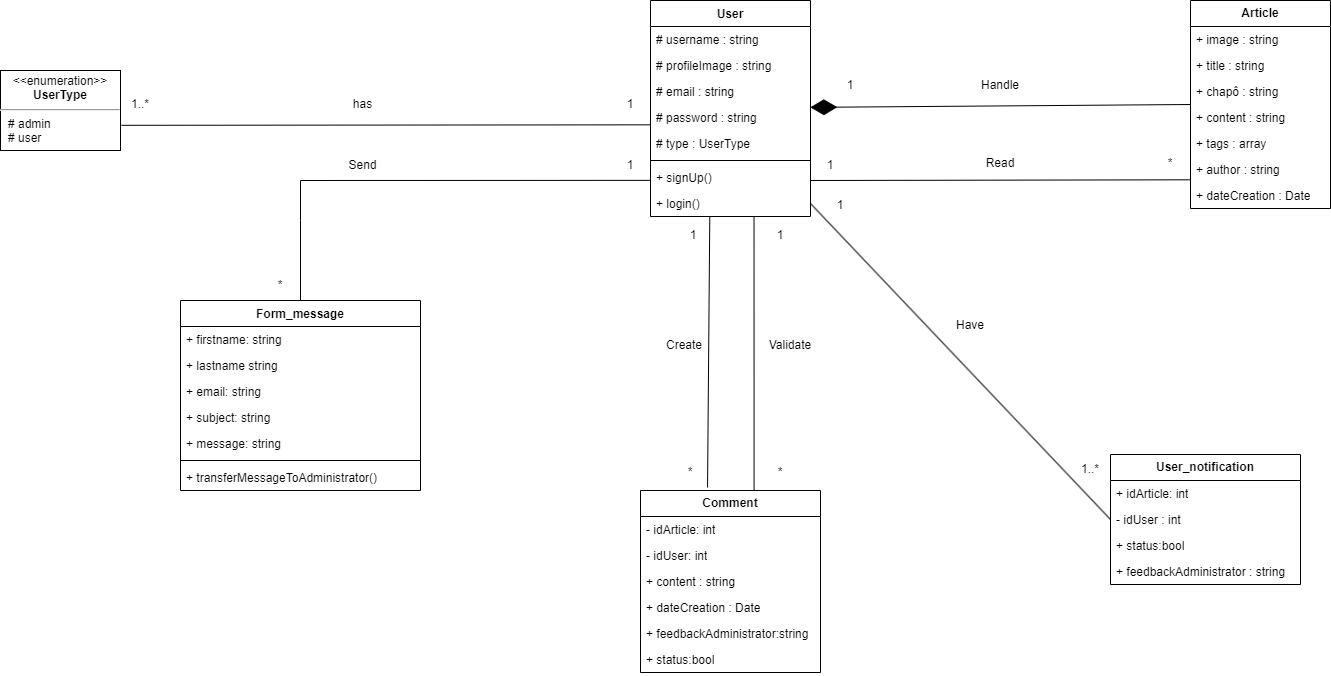

The diagram above was exported from draw.io. Its source (the exported page's mxGraphModel, read from the mxfile embedded in the PNG):
<mxGraphModel dx="2787" dy="986" grid="1" gridSize="10" guides="1" tooltips="1" connect="1" arrows="1" fold="1" page="1" pageScale="1" pageWidth="1100" pageHeight="850" math="0" shadow="0">
  <root>
    <mxCell id="0" />
    <mxCell id="1" parent="0" />
    <mxCell id="0y41DX8hIv1AumUrzRSw-1" value="User" style="swimlane;fontStyle=1;align=center;verticalAlign=top;childLayout=stackLayout;horizontal=1;startSize=26;horizontalStack=0;resizeParent=1;resizeParentMax=0;resizeLast=0;collapsible=1;marginBottom=0;whiteSpace=wrap;html=1;" parent="1" vertex="1">
      <mxGeometry x="40" y="10" width="160" height="216" as="geometry" />
    </mxCell>
    <mxCell id="0y41DX8hIv1AumUrzRSw-19" value="# username : string" style="text;strokeColor=none;fillColor=none;align=left;verticalAlign=top;spacingLeft=4;spacingRight=4;overflow=hidden;rotatable=0;points=[[0,0.5],[1,0.5]];portConstraint=eastwest;whiteSpace=wrap;html=1;" parent="0y41DX8hIv1AumUrzRSw-1" vertex="1">
      <mxGeometry y="26" width="160" height="26" as="geometry" />
    </mxCell>
    <mxCell id="0y41DX8hIv1AumUrzRSw-20" value="# profileImage : string" style="text;strokeColor=none;fillColor=none;align=left;verticalAlign=top;spacingLeft=4;spacingRight=4;overflow=hidden;rotatable=0;points=[[0,0.5],[1,0.5]];portConstraint=eastwest;whiteSpace=wrap;html=1;" parent="0y41DX8hIv1AumUrzRSw-1" vertex="1">
      <mxGeometry y="52" width="160" height="26" as="geometry" />
    </mxCell>
    <mxCell id="0y41DX8hIv1AumUrzRSw-2" value="# email : string" style="text;strokeColor=none;fillColor=none;align=left;verticalAlign=top;spacingLeft=4;spacingRight=4;overflow=hidden;rotatable=0;points=[[0,0.5],[1,0.5]];portConstraint=eastwest;whiteSpace=wrap;html=1;" parent="0y41DX8hIv1AumUrzRSw-1" vertex="1">
      <mxGeometry y="78" width="160" height="26" as="geometry" />
    </mxCell>
    <mxCell id="0y41DX8hIv1AumUrzRSw-9" value="# password : string" style="text;strokeColor=none;fillColor=none;align=left;verticalAlign=top;spacingLeft=4;spacingRight=4;overflow=hidden;rotatable=0;points=[[0,0.5],[1,0.5]];portConstraint=eastwest;whiteSpace=wrap;html=1;" parent="0y41DX8hIv1AumUrzRSw-1" vertex="1">
      <mxGeometry y="104" width="160" height="26" as="geometry" />
    </mxCell>
    <mxCell id="0y41DX8hIv1AumUrzRSw-10" value="# type : UserType" style="text;strokeColor=none;fillColor=none;align=left;verticalAlign=top;spacingLeft=4;spacingRight=4;overflow=hidden;rotatable=0;points=[[0,0.5],[1,0.5]];portConstraint=eastwest;whiteSpace=wrap;html=1;" parent="0y41DX8hIv1AumUrzRSw-1" vertex="1">
      <mxGeometry y="130" width="160" height="26" as="geometry" />
    </mxCell>
    <mxCell id="0y41DX8hIv1AumUrzRSw-3" value="" style="line;strokeWidth=1;fillColor=none;align=left;verticalAlign=middle;spacingTop=-1;spacingLeft=3;spacingRight=3;rotatable=0;labelPosition=right;points=[];portConstraint=eastwest;strokeColor=inherit;" parent="0y41DX8hIv1AumUrzRSw-1" vertex="1">
      <mxGeometry y="156" width="160" height="8" as="geometry" />
    </mxCell>
    <mxCell id="0y41DX8hIv1AumUrzRSw-4" value="+ signUp()&amp;nbsp;" style="text;strokeColor=none;fillColor=none;align=left;verticalAlign=top;spacingLeft=4;spacingRight=4;overflow=hidden;rotatable=0;points=[[0,0.5],[1,0.5]];portConstraint=eastwest;whiteSpace=wrap;html=1;" parent="0y41DX8hIv1AumUrzRSw-1" vertex="1">
      <mxGeometry y="164" width="160" height="26" as="geometry" />
    </mxCell>
    <mxCell id="0y41DX8hIv1AumUrzRSw-11" value="+ login()" style="text;strokeColor=none;fillColor=none;align=left;verticalAlign=top;spacingLeft=4;spacingRight=4;overflow=hidden;rotatable=0;points=[[0,0.5],[1,0.5]];portConstraint=eastwest;whiteSpace=wrap;html=1;" parent="0y41DX8hIv1AumUrzRSw-1" vertex="1">
      <mxGeometry y="190" width="160" height="26" as="geometry" />
    </mxCell>
    <mxCell id="0y41DX8hIv1AumUrzRSw-38" value="&lt;b&gt;Article&lt;/b&gt;" style="swimlane;fontStyle=0;childLayout=stackLayout;horizontal=1;startSize=26;fillColor=none;horizontalStack=0;resizeParent=1;resizeParentMax=0;resizeLast=0;collapsible=1;marginBottom=0;whiteSpace=wrap;html=1;" parent="1" vertex="1">
      <mxGeometry x="580" y="10" width="140" height="208" as="geometry" />
    </mxCell>
    <mxCell id="LnjftUOcVAp4JqzSd9Tx-1" value="+ image : string" style="text;strokeColor=none;fillColor=none;align=left;verticalAlign=top;spacingLeft=4;spacingRight=4;overflow=hidden;rotatable=0;points=[[0,0.5],[1,0.5]];portConstraint=eastwest;whiteSpace=wrap;html=1;" parent="0y41DX8hIv1AumUrzRSw-38" vertex="1">
      <mxGeometry y="26" width="140" height="26" as="geometry" />
    </mxCell>
    <mxCell id="0y41DX8hIv1AumUrzRSw-32" value="+ title : string" style="text;strokeColor=none;fillColor=none;align=left;verticalAlign=top;spacingLeft=4;spacingRight=4;overflow=hidden;rotatable=0;points=[[0,0.5],[1,0.5]];portConstraint=eastwest;whiteSpace=wrap;html=1;" parent="0y41DX8hIv1AumUrzRSw-38" vertex="1">
      <mxGeometry y="52" width="140" height="26" as="geometry" />
    </mxCell>
    <mxCell id="0y41DX8hIv1AumUrzRSw-37" value="+ chapô : string" style="text;strokeColor=none;fillColor=none;align=left;verticalAlign=top;spacingLeft=4;spacingRight=4;overflow=hidden;rotatable=0;points=[[0,0.5],[1,0.5]];portConstraint=eastwest;whiteSpace=wrap;html=1;" parent="0y41DX8hIv1AumUrzRSw-38" vertex="1">
      <mxGeometry y="78" width="140" height="26" as="geometry" />
    </mxCell>
    <mxCell id="0y41DX8hIv1AumUrzRSw-42" value="+ content : string" style="text;strokeColor=none;fillColor=none;align=left;verticalAlign=top;spacingLeft=4;spacingRight=4;overflow=hidden;rotatable=0;points=[[0,0.5],[1,0.5]];portConstraint=eastwest;whiteSpace=wrap;html=1;" parent="0y41DX8hIv1AumUrzRSw-38" vertex="1">
      <mxGeometry y="104" width="140" height="26" as="geometry" />
    </mxCell>
    <mxCell id="I_bbIvcuZ9bxw6ZFe4EF-1" value="+ tags : array" style="text;strokeColor=none;fillColor=none;align=left;verticalAlign=top;spacingLeft=4;spacingRight=4;overflow=hidden;rotatable=0;points=[[0,0.5],[1,0.5]];portConstraint=eastwest;whiteSpace=wrap;html=1;" parent="0y41DX8hIv1AumUrzRSw-38" vertex="1">
      <mxGeometry y="130" width="140" height="26" as="geometry" />
    </mxCell>
    <mxCell id="0y41DX8hIv1AumUrzRSw-43" value="+ author : string" style="text;strokeColor=none;fillColor=none;align=left;verticalAlign=top;spacingLeft=4;spacingRight=4;overflow=hidden;rotatable=0;points=[[0,0.5],[1,0.5]];portConstraint=eastwest;whiteSpace=wrap;html=1;" parent="0y41DX8hIv1AumUrzRSw-38" vertex="1">
      <mxGeometry y="156" width="140" height="26" as="geometry" />
    </mxCell>
    <mxCell id="0y41DX8hIv1AumUrzRSw-44" value="+ dateCreation : Date" style="text;strokeColor=none;fillColor=none;align=left;verticalAlign=top;spacingLeft=4;spacingRight=4;overflow=hidden;rotatable=0;points=[[0,0.5],[1,0.5]];portConstraint=eastwest;whiteSpace=wrap;html=1;" parent="0y41DX8hIv1AumUrzRSw-38" vertex="1">
      <mxGeometry y="182" width="140" height="26" as="geometry" />
    </mxCell>
    <mxCell id="0y41DX8hIv1AumUrzRSw-45" value="&lt;b&gt;Comment&lt;/b&gt;" style="swimlane;fontStyle=0;childLayout=stackLayout;horizontal=1;startSize=26;fillColor=none;horizontalStack=0;resizeParent=1;resizeParentMax=0;resizeLast=0;collapsible=1;marginBottom=0;whiteSpace=wrap;html=1;" parent="1" vertex="1">
      <mxGeometry x="30" y="500" width="180" height="182" as="geometry" />
    </mxCell>
    <mxCell id="bWtIGpHORCkehujRcDSF-28" value="- idArticle: int" style="text;strokeColor=none;fillColor=none;align=left;verticalAlign=top;spacingLeft=4;spacingRight=4;overflow=hidden;rotatable=0;points=[[0,0.5],[1,0.5]];portConstraint=eastwest;whiteSpace=wrap;html=1;" parent="0y41DX8hIv1AumUrzRSw-45" vertex="1">
      <mxGeometry y="26" width="180" height="26" as="geometry" />
    </mxCell>
    <mxCell id="D7y0r8ur9GRS8v8IRZhj-1" value="- idUser: int" style="text;strokeColor=none;fillColor=none;align=left;verticalAlign=top;spacingLeft=4;spacingRight=4;overflow=hidden;rotatable=0;points=[[0,0.5],[1,0.5]];portConstraint=eastwest;whiteSpace=wrap;html=1;" parent="0y41DX8hIv1AumUrzRSw-45" vertex="1">
      <mxGeometry y="52" width="180" height="26" as="geometry" />
    </mxCell>
    <mxCell id="0y41DX8hIv1AumUrzRSw-47" value="+ content : string" style="text;strokeColor=none;fillColor=none;align=left;verticalAlign=top;spacingLeft=4;spacingRight=4;overflow=hidden;rotatable=0;points=[[0,0.5],[1,0.5]];portConstraint=eastwest;whiteSpace=wrap;html=1;" parent="0y41DX8hIv1AumUrzRSw-45" vertex="1">
      <mxGeometry y="78" width="180" height="26" as="geometry" />
    </mxCell>
    <mxCell id="0y41DX8hIv1AumUrzRSw-50" value="+ dateCreation : Date" style="text;strokeColor=none;fillColor=none;align=left;verticalAlign=top;spacingLeft=4;spacingRight=4;overflow=hidden;rotatable=0;points=[[0,0.5],[1,0.5]];portConstraint=eastwest;whiteSpace=wrap;html=1;" parent="0y41DX8hIv1AumUrzRSw-45" vertex="1">
      <mxGeometry y="104" width="180" height="26" as="geometry" />
    </mxCell>
    <mxCell id="RhlU15Mf27zIfYixrPAK-1" value="+ feedbackAdministrator:string" style="text;strokeColor=none;fillColor=none;align=left;verticalAlign=top;spacingLeft=4;spacingRight=4;overflow=hidden;rotatable=0;points=[[0,0.5],[1,0.5]];portConstraint=eastwest;whiteSpace=wrap;html=1;" vertex="1" parent="0y41DX8hIv1AumUrzRSw-45">
      <mxGeometry y="130" width="180" height="26" as="geometry" />
    </mxCell>
    <mxCell id="RhlU15Mf27zIfYixrPAK-2" value="+ status:bool" style="text;strokeColor=none;fillColor=none;align=left;verticalAlign=top;spacingLeft=4;spacingRight=4;overflow=hidden;rotatable=0;points=[[0,0.5],[1,0.5]];portConstraint=eastwest;whiteSpace=wrap;html=1;" vertex="1" parent="0y41DX8hIv1AumUrzRSw-45">
      <mxGeometry y="156" width="180" height="26" as="geometry" />
    </mxCell>
    <mxCell id="0y41DX8hIv1AumUrzRSw-61" value="" style="endArrow=none;html=1;rounded=0;entryX=0.647;entryY=0.993;entryDx=0;entryDy=0;entryPerimeter=0;exitX=0.631;exitY=0;exitDx=0;exitDy=0;exitPerimeter=0;" parent="1" source="0y41DX8hIv1AumUrzRSw-45" target="0y41DX8hIv1AumUrzRSw-11" edge="1">
      <mxGeometry width="50" height="50" relative="1" as="geometry">
        <mxPoint x="140" y="460" as="sourcePoint" />
        <mxPoint x="143" y="230" as="targetPoint" />
        <Array as="points" />
      </mxGeometry>
    </mxCell>
    <mxCell id="0y41DX8hIv1AumUrzRSw-63" value="Validate" style="text;html=1;strokeColor=none;fillColor=none;align=center;verticalAlign=middle;whiteSpace=wrap;rounded=0;" parent="1" vertex="1">
      <mxGeometry x="150" y="340" width="60" height="30" as="geometry" />
    </mxCell>
    <mxCell id="0y41DX8hIv1AumUrzRSw-64" value="*" style="text;html=1;strokeColor=none;fillColor=none;align=center;verticalAlign=middle;whiteSpace=wrap;rounded=0;" parent="1" vertex="1">
      <mxGeometry x="160" y="464" width="20" height="35" as="geometry" />
    </mxCell>
    <mxCell id="0y41DX8hIv1AumUrzRSw-66" value="1" style="text;html=1;strokeColor=none;fillColor=none;align=center;verticalAlign=middle;whiteSpace=wrap;rounded=0;" parent="1" vertex="1">
      <mxGeometry x="230" y="80" width="20" height="30" as="geometry" />
    </mxCell>
    <mxCell id="0y41DX8hIv1AumUrzRSw-69" value="" style="endArrow=diamondThin;endFill=1;endSize=24;html=1;rounded=0;entryX=0.999;entryY=0.11;entryDx=0;entryDy=0;exitX=0;exitY=0.5;exitDx=0;exitDy=0;entryPerimeter=0;" parent="1" source="0y41DX8hIv1AumUrzRSw-38" target="0y41DX8hIv1AumUrzRSw-9" edge="1">
      <mxGeometry width="160" relative="1" as="geometry">
        <mxPoint x="430" y="270" as="sourcePoint" />
        <mxPoint x="390" y="503.9999999999998" as="targetPoint" />
        <Array as="points" />
      </mxGeometry>
    </mxCell>
    <mxCell id="bWtIGpHORCkehujRcDSF-5" value="" style="endArrow=none;html=1;rounded=0;exitX=-0.001;exitY=0.896;exitDx=0;exitDy=0;exitPerimeter=0;" parent="1" source="0y41DX8hIv1AumUrzRSw-43" edge="1">
      <mxGeometry width="50" height="50" relative="1" as="geometry">
        <mxPoint x="560" y="180" as="sourcePoint" />
        <mxPoint x="200" y="190" as="targetPoint" />
      </mxGeometry>
    </mxCell>
    <mxCell id="bWtIGpHORCkehujRcDSF-6" value="1" style="text;html=1;strokeColor=none;fillColor=none;align=center;verticalAlign=middle;whiteSpace=wrap;rounded=0;" parent="1" vertex="1">
      <mxGeometry x="210" y="160" width="20" height="30" as="geometry" />
    </mxCell>
    <mxCell id="bWtIGpHORCkehujRcDSF-8" value="Read" style="text;html=1;strokeColor=none;fillColor=none;align=center;verticalAlign=middle;whiteSpace=wrap;rounded=0;" parent="1" vertex="1">
      <mxGeometry x="380" y="158" width="20" height="30" as="geometry" />
    </mxCell>
    <mxCell id="bWtIGpHORCkehujRcDSF-9" value="*" style="text;html=1;strokeColor=none;fillColor=none;align=center;verticalAlign=middle;whiteSpace=wrap;rounded=0;" parent="1" vertex="1">
      <mxGeometry x="550" y="158" width="20" height="30" as="geometry" />
    </mxCell>
    <mxCell id="bWtIGpHORCkehujRcDSF-11" value="1" style="text;html=1;strokeColor=none;fillColor=none;align=center;verticalAlign=middle;whiteSpace=wrap;rounded=0;" parent="1" vertex="1">
      <mxGeometry x="73" y="230" width="20" height="30" as="geometry" />
    </mxCell>
    <mxCell id="bWtIGpHORCkehujRcDSF-12" value="Create" style="text;html=1;strokeColor=none;fillColor=none;align=center;verticalAlign=middle;whiteSpace=wrap;rounded=0;" parent="1" vertex="1">
      <mxGeometry x="64" y="340" width="20" height="30" as="geometry" />
    </mxCell>
    <mxCell id="bWtIGpHORCkehujRcDSF-17" value="" style="endArrow=none;html=1;rounded=0;exitX=0.5;exitY=0;exitDx=0;exitDy=0;entryX=-0.002;entryY=0.61;entryDx=0;entryDy=0;entryPerimeter=0;" parent="1" source="bWtIGpHORCkehujRcDSF-21" target="0y41DX8hIv1AumUrzRSw-4" edge="1">
      <mxGeometry width="50" height="50" relative="1" as="geometry">
        <mxPoint x="-710" y="660" as="sourcePoint" />
        <mxPoint x="40" y="170" as="targetPoint" />
        <Array as="points">
          <mxPoint x="-310" y="230" />
          <mxPoint x="-310" y="190" />
        </Array>
      </mxGeometry>
    </mxCell>
    <mxCell id="bWtIGpHORCkehujRcDSF-18" value="1" style="text;html=1;strokeColor=none;fillColor=none;align=center;verticalAlign=middle;whiteSpace=wrap;rounded=0;" parent="1" vertex="1">
      <mxGeometry x="10" y="160" width="20" height="30" as="geometry" />
    </mxCell>
    <mxCell id="bWtIGpHORCkehujRcDSF-19" value="Send" style="text;html=1;strokeColor=none;fillColor=none;align=center;verticalAlign=middle;whiteSpace=wrap;rounded=0;" parent="1" vertex="1">
      <mxGeometry x="-280" y="160" width="65" height="30" as="geometry" />
    </mxCell>
    <mxCell id="bWtIGpHORCkehujRcDSF-21" value="Form_message" style="swimlane;fontStyle=1;align=center;verticalAlign=top;childLayout=stackLayout;horizontal=1;startSize=26;horizontalStack=0;resizeParent=1;resizeParentMax=0;resizeLast=0;collapsible=1;marginBottom=0;whiteSpace=wrap;html=1;" parent="1" vertex="1">
      <mxGeometry x="-430" y="310" width="240" height="190" as="geometry" />
    </mxCell>
    <mxCell id="bWtIGpHORCkehujRcDSF-22" value="+ firstname: string" style="text;strokeColor=none;fillColor=none;align=left;verticalAlign=top;spacingLeft=4;spacingRight=4;overflow=hidden;rotatable=0;points=[[0,0.5],[1,0.5]];portConstraint=eastwest;whiteSpace=wrap;html=1;" parent="bWtIGpHORCkehujRcDSF-21" vertex="1">
      <mxGeometry y="26" width="240" height="26" as="geometry" />
    </mxCell>
    <mxCell id="0y41DX8hIv1AumUrzRSw-56" value="+ lastname string" style="text;strokeColor=none;fillColor=none;align=left;verticalAlign=top;spacingLeft=4;spacingRight=4;overflow=hidden;rotatable=0;points=[[0,0.5],[1,0.5]];portConstraint=eastwest;whiteSpace=wrap;html=1;" parent="bWtIGpHORCkehujRcDSF-21" vertex="1">
      <mxGeometry y="52" width="240" height="26" as="geometry" />
    </mxCell>
    <mxCell id="0y41DX8hIv1AumUrzRSw-57" value="+ email: string" style="text;strokeColor=none;fillColor=none;align=left;verticalAlign=top;spacingLeft=4;spacingRight=4;overflow=hidden;rotatable=0;points=[[0,0.5],[1,0.5]];portConstraint=eastwest;whiteSpace=wrap;html=1;" parent="bWtIGpHORCkehujRcDSF-21" vertex="1">
      <mxGeometry y="78" width="240" height="26" as="geometry" />
    </mxCell>
    <mxCell id="DgpM_R-diN1uK2yey7Vp-1" value="+ subject: string" style="text;strokeColor=none;fillColor=none;align=left;verticalAlign=top;spacingLeft=4;spacingRight=4;overflow=hidden;rotatable=0;points=[[0,0.5],[1,0.5]];portConstraint=eastwest;whiteSpace=wrap;html=1;" parent="bWtIGpHORCkehujRcDSF-21" vertex="1">
      <mxGeometry y="104" width="240" height="26" as="geometry" />
    </mxCell>
    <mxCell id="0y41DX8hIv1AumUrzRSw-52" value="+ message: string" style="text;strokeColor=none;fillColor=none;align=left;verticalAlign=top;spacingLeft=4;spacingRight=4;overflow=hidden;rotatable=0;points=[[0,0.5],[1,0.5]];portConstraint=eastwest;whiteSpace=wrap;html=1;" parent="bWtIGpHORCkehujRcDSF-21" vertex="1">
      <mxGeometry y="130" width="240" height="26" as="geometry" />
    </mxCell>
    <mxCell id="bWtIGpHORCkehujRcDSF-23" value="" style="line;strokeWidth=1;fillColor=none;align=left;verticalAlign=middle;spacingTop=-1;spacingLeft=3;spacingRight=3;rotatable=0;labelPosition=right;points=[];portConstraint=eastwest;strokeColor=inherit;" parent="bWtIGpHORCkehujRcDSF-21" vertex="1">
      <mxGeometry y="156" width="240" height="8" as="geometry" />
    </mxCell>
    <mxCell id="bWtIGpHORCkehujRcDSF-25" value="+ transferMessageToAdministrator()" style="text;strokeColor=none;fillColor=none;align=left;verticalAlign=top;spacingLeft=4;spacingRight=4;overflow=hidden;rotatable=0;points=[[0,0.5],[1,0.5]];portConstraint=eastwest;whiteSpace=wrap;html=1;" parent="bWtIGpHORCkehujRcDSF-21" vertex="1">
      <mxGeometry y="164" width="240" height="26" as="geometry" />
    </mxCell>
    <mxCell id="bWtIGpHORCkehujRcDSF-29" value="*" style="text;html=1;strokeColor=none;fillColor=none;align=center;verticalAlign=middle;whiteSpace=wrap;rounded=0;" parent="1" vertex="1">
      <mxGeometry x="-340" y="280" width="20" height="30" as="geometry" />
    </mxCell>
    <mxCell id="LJHsxzSjFqNMWtjf1J6v-2" value="*" style="text;html=1;strokeColor=none;fillColor=none;align=center;verticalAlign=middle;whiteSpace=wrap;rounded=0;" parent="1" vertex="1">
      <mxGeometry x="70" y="467" width="20" height="30" as="geometry" />
    </mxCell>
    <mxCell id="LnjftUOcVAp4JqzSd9Tx-2" value="Handle" style="text;html=1;strokeColor=none;fillColor=none;align=center;verticalAlign=middle;whiteSpace=wrap;rounded=0;" parent="1" vertex="1">
      <mxGeometry x="360" y="80" width="60" height="30" as="geometry" />
    </mxCell>
    <mxCell id="LnjftUOcVAp4JqzSd9Tx-3" value="&lt;p style=&quot;margin:0px;margin-top:4px;text-align:center;&quot;&gt;&amp;lt;&amp;lt;enumeration&amp;gt;&amp;gt;&lt;br&gt;&lt;b&gt;UserType&lt;/b&gt;&lt;br&gt;&lt;/p&gt;&lt;hr&gt;&lt;p style=&quot;margin:0px;margin-left:8px;text-align:left;&quot;&gt;# admin&lt;br&gt;# user&lt;br&gt;&lt;/p&gt;" style="shape=rect;html=1;overflow=fill;whiteSpace=wrap;" parent="1" vertex="1">
      <mxGeometry x="-610" y="80" width="120" height="80" as="geometry" />
    </mxCell>
    <mxCell id="LnjftUOcVAp4JqzSd9Tx-4" value="" style="endArrow=none;html=1;rounded=0;exitX=1.008;exitY=0.685;exitDx=0;exitDy=0;exitPerimeter=0;entryX=0.002;entryY=0.782;entryDx=0;entryDy=0;entryPerimeter=0;" parent="1" source="LnjftUOcVAp4JqzSd9Tx-3" target="0y41DX8hIv1AumUrzRSw-9" edge="1">
      <mxGeometry width="50" height="50" relative="1" as="geometry">
        <mxPoint x="-320" y="277" as="sourcePoint" />
        <mxPoint x="50" y="135" as="targetPoint" />
        <Array as="points" />
      </mxGeometry>
    </mxCell>
    <mxCell id="LnjftUOcVAp4JqzSd9Tx-6" value="1" style="text;html=1;strokeColor=none;fillColor=none;align=center;verticalAlign=middle;whiteSpace=wrap;rounded=0;" parent="1" vertex="1">
      <mxGeometry x="10" y="99" width="20" height="30" as="geometry" />
    </mxCell>
    <mxCell id="LnjftUOcVAp4JqzSd9Tx-7" value="has" style="text;html=1;strokeColor=none;fillColor=none;align=center;verticalAlign=middle;whiteSpace=wrap;rounded=0;" parent="1" vertex="1">
      <mxGeometry x="-280" y="99" width="65" height="30" as="geometry" />
    </mxCell>
    <mxCell id="LnjftUOcVAp4JqzSd9Tx-8" value="1..*" style="text;html=1;strokeColor=none;fillColor=none;align=center;verticalAlign=middle;whiteSpace=wrap;rounded=0;" parent="1" vertex="1">
      <mxGeometry x="-480" y="99" width="20" height="30" as="geometry" />
    </mxCell>
    <mxCell id="LnjftUOcVAp4JqzSd9Tx-15" value="" style="endArrow=none;html=1;rounded=0;exitX=0.369;exitY=0;exitDx=0;exitDy=0;exitPerimeter=0;entryX=0.383;entryY=0.992;entryDx=0;entryDy=0;entryPerimeter=0;" parent="1" edge="1">
      <mxGeometry width="50" height="50" relative="1" as="geometry">
        <mxPoint x="97.03999999999996" y="497" as="sourcePoint" />
        <mxPoint x="99.2800000000002" y="225.79200000000003" as="targetPoint" />
        <Array as="points" />
      </mxGeometry>
    </mxCell>
    <mxCell id="LnjftUOcVAp4JqzSd9Tx-17" value="1" style="text;html=1;strokeColor=none;fillColor=none;align=center;verticalAlign=middle;whiteSpace=wrap;rounded=0;" parent="1" vertex="1">
      <mxGeometry x="160" y="230" width="20" height="30" as="geometry" />
    </mxCell>
    <mxCell id="RhlU15Mf27zIfYixrPAK-3" value="&lt;b&gt;User_notification&lt;br&gt;&lt;/b&gt;" style="swimlane;fontStyle=0;childLayout=stackLayout;horizontal=1;startSize=26;fillColor=none;horizontalStack=0;resizeParent=1;resizeParentMax=0;resizeLast=0;collapsible=1;marginBottom=0;whiteSpace=wrap;html=1;" vertex="1" parent="1">
      <mxGeometry x="500" y="464" width="190" height="130" as="geometry" />
    </mxCell>
    <mxCell id="RhlU15Mf27zIfYixrPAK-4" value="+ idArticle: int" style="text;strokeColor=none;fillColor=none;align=left;verticalAlign=top;spacingLeft=4;spacingRight=4;overflow=hidden;rotatable=0;points=[[0,0.5],[1,0.5]];portConstraint=eastwest;whiteSpace=wrap;html=1;" vertex="1" parent="RhlU15Mf27zIfYixrPAK-3">
      <mxGeometry y="26" width="190" height="26" as="geometry" />
    </mxCell>
    <mxCell id="RhlU15Mf27zIfYixrPAK-5" value="- idUser : int" style="text;strokeColor=none;fillColor=none;align=left;verticalAlign=top;spacingLeft=4;spacingRight=4;overflow=hidden;rotatable=0;points=[[0,0.5],[1,0.5]];portConstraint=eastwest;whiteSpace=wrap;html=1;" vertex="1" parent="RhlU15Mf27zIfYixrPAK-3">
      <mxGeometry y="52" width="190" height="26" as="geometry" />
    </mxCell>
    <mxCell id="RhlU15Mf27zIfYixrPAK-6" value="+ status:bool" style="text;strokeColor=none;fillColor=none;align=left;verticalAlign=top;spacingLeft=4;spacingRight=4;overflow=hidden;rotatable=0;points=[[0,0.5],[1,0.5]];portConstraint=eastwest;whiteSpace=wrap;html=1;" vertex="1" parent="RhlU15Mf27zIfYixrPAK-3">
      <mxGeometry y="78" width="190" height="26" as="geometry" />
    </mxCell>
    <mxCell id="RhlU15Mf27zIfYixrPAK-7" value="+ feedbackAdministrator : string" style="text;strokeColor=none;fillColor=none;align=left;verticalAlign=top;spacingLeft=4;spacingRight=4;overflow=hidden;rotatable=0;points=[[0,0.5],[1,0.5]];portConstraint=eastwest;whiteSpace=wrap;html=1;" vertex="1" parent="RhlU15Mf27zIfYixrPAK-3">
      <mxGeometry y="104" width="190" height="26" as="geometry" />
    </mxCell>
    <mxCell id="RhlU15Mf27zIfYixrPAK-11" value="" style="endArrow=none;html=1;rounded=0;entryX=1;entryY=0.5;entryDx=0;entryDy=0;exitX=0;exitY=0.5;exitDx=0;exitDy=0;" edge="1" parent="1" source="RhlU15Mf27zIfYixrPAK-5" target="0y41DX8hIv1AumUrzRSw-11">
      <mxGeometry width="50" height="50" relative="1" as="geometry">
        <mxPoint x="400" y="654" as="sourcePoint" />
        <mxPoint x="400" y="380" as="targetPoint" />
        <Array as="points" />
      </mxGeometry>
    </mxCell>
    <mxCell id="RhlU15Mf27zIfYixrPAK-12" value="1" style="text;html=1;strokeColor=none;fillColor=none;align=center;verticalAlign=middle;whiteSpace=wrap;rounded=0;" vertex="1" parent="1">
      <mxGeometry x="220" y="200" width="20" height="30" as="geometry" />
    </mxCell>
    <mxCell id="RhlU15Mf27zIfYixrPAK-13" value="Have" style="text;html=1;strokeColor=none;fillColor=none;align=center;verticalAlign=middle;whiteSpace=wrap;rounded=0;" vertex="1" parent="1">
      <mxGeometry x="330" y="320" width="60" height="30" as="geometry" />
    </mxCell>
    <mxCell id="RhlU15Mf27zIfYixrPAK-14" value="1..*" style="text;html=1;strokeColor=none;fillColor=none;align=center;verticalAlign=middle;whiteSpace=wrap;rounded=0;" vertex="1" parent="1">
      <mxGeometry x="470" y="464" width="20" height="30" as="geometry" />
    </mxCell>
  </root>
</mxGraphModel>